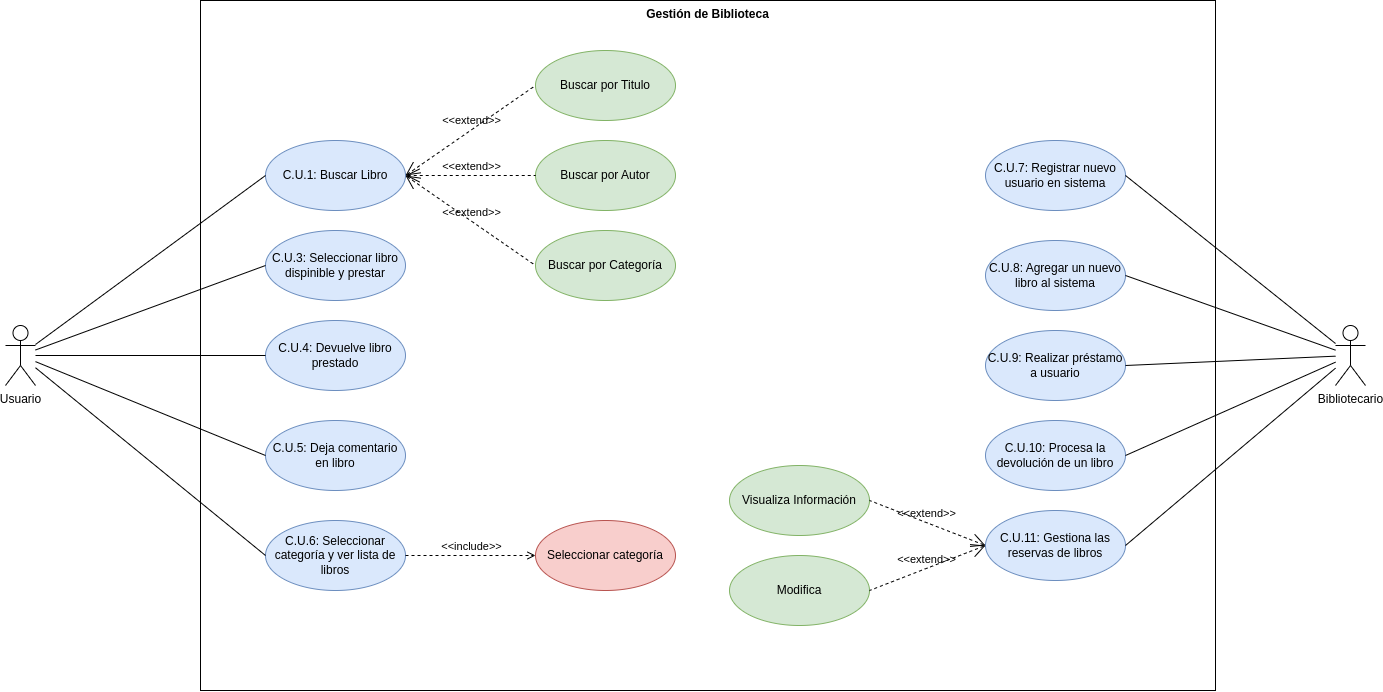

The diagram above was exported from draw.io. Its source (the exported page's mxGraphModel, read from the mxfile embedded in the PNG):
<mxGraphModel dx="3827" dy="1549" grid="1" gridSize="10" guides="1" tooltips="1" connect="1" arrows="1" fold="1" page="1" pageScale="1" pageWidth="827" pageHeight="1169" math="0" shadow="0">
  <root>
    <mxCell id="0" />
    <mxCell id="1" parent="0" />
    <mxCell id="rqhiMFswElO3rEXaBHQ_-25" value="C.U.1: Buscar Libro" style="ellipse;whiteSpace=wrap;html=1;fillColor=#dae8fc;strokeColor=#6c8ebf;" parent="1" vertex="1">
      <mxGeometry x="-7" y="840" width="140" height="70" as="geometry" />
    </mxCell>
    <mxCell id="rqhiMFswElO3rEXaBHQ_-26" value="C.U.3: Seleccionar libro dispinible y prestar" style="ellipse;whiteSpace=wrap;html=1;fillColor=#dae8fc;strokeColor=#6c8ebf;" parent="1" vertex="1">
      <mxGeometry x="-7" y="930" width="140" height="70" as="geometry" />
    </mxCell>
    <mxCell id="rqhiMFswElO3rEXaBHQ_-27" value="C.U.4: Devuelve libro prestado" style="ellipse;whiteSpace=wrap;html=1;fillColor=#dae8fc;strokeColor=#6c8ebf;" parent="1" vertex="1">
      <mxGeometry x="-7" y="1020" width="140" height="70" as="geometry" />
    </mxCell>
    <mxCell id="rqhiMFswElO3rEXaBHQ_-28" value="C.U.5: Deja comentario en libro" style="ellipse;whiteSpace=wrap;html=1;fillColor=#dae8fc;strokeColor=#6c8ebf;" parent="1" vertex="1">
      <mxGeometry x="-7" y="1120" width="140" height="70" as="geometry" />
    </mxCell>
    <mxCell id="rqhiMFswElO3rEXaBHQ_-29" value="C.U.6: Seleccionar categoría y ver lista de libros" style="ellipse;whiteSpace=wrap;html=1;fillColor=#dae8fc;strokeColor=#6c8ebf;" parent="1" vertex="1">
      <mxGeometry x="-7" y="1220" width="140" height="70" as="geometry" />
    </mxCell>
    <mxCell id="rqhiMFswElO3rEXaBHQ_-30" value="C.U.7: Registrar nuevo usuario en sistema" style="ellipse;whiteSpace=wrap;html=1;fillColor=#dae8fc;strokeColor=#6c8ebf;" parent="1" vertex="1">
      <mxGeometry x="713" y="840" width="140" height="70" as="geometry" />
    </mxCell>
    <mxCell id="rqhiMFswElO3rEXaBHQ_-31" value="C.U.8: Agregar un nuevo libro al sistema" style="ellipse;whiteSpace=wrap;html=1;fillColor=#dae8fc;strokeColor=#6c8ebf;" parent="1" vertex="1">
      <mxGeometry x="713" y="940" width="140" height="70" as="geometry" />
    </mxCell>
    <mxCell id="rqhiMFswElO3rEXaBHQ_-32" value="C.U.9: Realizar préstamo a usuario" style="ellipse;whiteSpace=wrap;html=1;fillColor=#dae8fc;strokeColor=#6c8ebf;" parent="1" vertex="1">
      <mxGeometry x="713" y="1030" width="140" height="70" as="geometry" />
    </mxCell>
    <mxCell id="rqhiMFswElO3rEXaBHQ_-33" value="C.U.10: Procesa la devolución de un libro" style="ellipse;whiteSpace=wrap;html=1;fillColor=#dae8fc;strokeColor=#6c8ebf;" parent="1" vertex="1">
      <mxGeometry x="713" y="1120" width="140" height="70" as="geometry" />
    </mxCell>
    <mxCell id="rqhiMFswElO3rEXaBHQ_-34" value="C.U.11: Gestiona las reservas de libros" style="ellipse;whiteSpace=wrap;html=1;fillColor=#dae8fc;strokeColor=#6c8ebf;" parent="1" vertex="1">
      <mxGeometry x="713" y="1210" width="140" height="70" as="geometry" />
    </mxCell>
    <mxCell id="rqhiMFswElO3rEXaBHQ_-38" style="rounded=0;orthogonalLoop=1;jettySize=auto;html=1;entryX=0;entryY=0.5;entryDx=0;entryDy=0;endArrow=none;endFill=0;" parent="1" source="rqhiMFswElO3rEXaBHQ_-35" target="rqhiMFswElO3rEXaBHQ_-25" edge="1">
      <mxGeometry relative="1" as="geometry" />
    </mxCell>
    <mxCell id="rqhiMFswElO3rEXaBHQ_-39" style="rounded=0;orthogonalLoop=1;jettySize=auto;html=1;entryX=0;entryY=0.5;entryDx=0;entryDy=0;endArrow=none;endFill=0;" parent="1" source="rqhiMFswElO3rEXaBHQ_-35" target="rqhiMFswElO3rEXaBHQ_-26" edge="1">
      <mxGeometry relative="1" as="geometry" />
    </mxCell>
    <mxCell id="rqhiMFswElO3rEXaBHQ_-40" style="rounded=0;orthogonalLoop=1;jettySize=auto;html=1;entryX=0;entryY=0.5;entryDx=0;entryDy=0;endArrow=none;endFill=0;" parent="1" source="rqhiMFswElO3rEXaBHQ_-35" target="rqhiMFswElO3rEXaBHQ_-27" edge="1">
      <mxGeometry relative="1" as="geometry" />
    </mxCell>
    <mxCell id="rqhiMFswElO3rEXaBHQ_-41" style="rounded=0;orthogonalLoop=1;jettySize=auto;html=1;entryX=0;entryY=0.5;entryDx=0;entryDy=0;endArrow=none;endFill=0;" parent="1" source="rqhiMFswElO3rEXaBHQ_-35" target="rqhiMFswElO3rEXaBHQ_-28" edge="1">
      <mxGeometry relative="1" as="geometry" />
    </mxCell>
    <mxCell id="rqhiMFswElO3rEXaBHQ_-42" style="rounded=0;orthogonalLoop=1;jettySize=auto;html=1;entryX=0;entryY=0.5;entryDx=0;entryDy=0;endArrow=none;endFill=0;" parent="1" source="rqhiMFswElO3rEXaBHQ_-35" target="rqhiMFswElO3rEXaBHQ_-29" edge="1">
      <mxGeometry relative="1" as="geometry" />
    </mxCell>
    <mxCell id="rqhiMFswElO3rEXaBHQ_-35" value="Usuario" style="shape=umlActor;html=1;verticalLabelPosition=bottom;verticalAlign=top;align=center;" parent="1" vertex="1">
      <mxGeometry x="-267" y="1025" width="30" height="60" as="geometry" />
    </mxCell>
    <mxCell id="rqhiMFswElO3rEXaBHQ_-54" style="rounded=0;orthogonalLoop=1;jettySize=auto;html=1;entryX=1;entryY=0.5;entryDx=0;entryDy=0;endArrow=none;endFill=0;" parent="1" source="rqhiMFswElO3rEXaBHQ_-36" target="rqhiMFswElO3rEXaBHQ_-30" edge="1">
      <mxGeometry relative="1" as="geometry" />
    </mxCell>
    <mxCell id="rqhiMFswElO3rEXaBHQ_-55" style="rounded=0;orthogonalLoop=1;jettySize=auto;html=1;entryX=1;entryY=0.5;entryDx=0;entryDy=0;endArrow=none;endFill=0;" parent="1" source="rqhiMFswElO3rEXaBHQ_-36" target="rqhiMFswElO3rEXaBHQ_-31" edge="1">
      <mxGeometry relative="1" as="geometry" />
    </mxCell>
    <mxCell id="rqhiMFswElO3rEXaBHQ_-56" style="rounded=0;orthogonalLoop=1;jettySize=auto;html=1;entryX=1;entryY=0.5;entryDx=0;entryDy=0;endArrow=none;endFill=0;" parent="1" source="rqhiMFswElO3rEXaBHQ_-36" target="rqhiMFswElO3rEXaBHQ_-32" edge="1">
      <mxGeometry relative="1" as="geometry" />
    </mxCell>
    <mxCell id="rqhiMFswElO3rEXaBHQ_-57" style="rounded=0;orthogonalLoop=1;jettySize=auto;html=1;entryX=1;entryY=0.5;entryDx=0;entryDy=0;endArrow=none;endFill=0;" parent="1" source="rqhiMFswElO3rEXaBHQ_-36" target="rqhiMFswElO3rEXaBHQ_-33" edge="1">
      <mxGeometry relative="1" as="geometry" />
    </mxCell>
    <mxCell id="rqhiMFswElO3rEXaBHQ_-58" style="rounded=0;orthogonalLoop=1;jettySize=auto;html=1;entryX=1;entryY=0.5;entryDx=0;entryDy=0;endArrow=none;endFill=0;" parent="1" source="rqhiMFswElO3rEXaBHQ_-36" target="rqhiMFswElO3rEXaBHQ_-34" edge="1">
      <mxGeometry relative="1" as="geometry" />
    </mxCell>
    <mxCell id="rqhiMFswElO3rEXaBHQ_-36" value="Bibliotecario" style="shape=umlActor;html=1;verticalLabelPosition=bottom;verticalAlign=top;align=center;" parent="1" vertex="1">
      <mxGeometry x="1063" y="1025" width="30" height="60" as="geometry" />
    </mxCell>
    <mxCell id="rqhiMFswElO3rEXaBHQ_-43" value="Buscar por Titulo" style="ellipse;whiteSpace=wrap;html=1;fillColor=#d5e8d4;strokeColor=#82b366;" parent="1" vertex="1">
      <mxGeometry x="263" y="750" width="140" height="70" as="geometry" />
    </mxCell>
    <mxCell id="rqhiMFswElO3rEXaBHQ_-44" value="Buscar por Autor" style="ellipse;whiteSpace=wrap;html=1;fillColor=#d5e8d4;strokeColor=#82b366;" parent="1" vertex="1">
      <mxGeometry x="263" y="840" width="140" height="70" as="geometry" />
    </mxCell>
    <mxCell id="rqhiMFswElO3rEXaBHQ_-45" value="Buscar por Categoría" style="ellipse;whiteSpace=wrap;html=1;fillColor=#d5e8d4;strokeColor=#82b366;" parent="1" vertex="1">
      <mxGeometry x="263" y="930" width="140" height="70" as="geometry" />
    </mxCell>
    <mxCell id="rqhiMFswElO3rEXaBHQ_-46" value="Seleccionar categoría" style="ellipse;whiteSpace=wrap;html=1;fillColor=#f8cecc;strokeColor=#b85450;" parent="1" vertex="1">
      <mxGeometry x="263" y="1220" width="140" height="70" as="geometry" />
    </mxCell>
    <mxCell id="rqhiMFswElO3rEXaBHQ_-50" value="&amp;lt;&amp;lt;extend&amp;gt;&amp;gt;" style="edgeStyle=none;html=1;startArrow=open;endArrow=none;startSize=12;verticalAlign=bottom;dashed=1;labelBackgroundColor=none;rounded=0;entryX=0;entryY=0.5;entryDx=0;entryDy=0;exitX=1;exitY=0.5;exitDx=0;exitDy=0;" parent="1" source="rqhiMFswElO3rEXaBHQ_-25" target="rqhiMFswElO3rEXaBHQ_-43" edge="1">
      <mxGeometry width="160" relative="1" as="geometry">
        <mxPoint x="3" y="620" as="sourcePoint" />
        <mxPoint x="163" y="620" as="targetPoint" />
      </mxGeometry>
    </mxCell>
    <mxCell id="rqhiMFswElO3rEXaBHQ_-51" value="&amp;lt;&amp;lt;include&amp;gt;&amp;gt;" style="edgeStyle=none;html=1;endArrow=open;verticalAlign=bottom;dashed=1;labelBackgroundColor=none;rounded=0;exitX=1;exitY=0.5;exitDx=0;exitDy=0;entryX=0;entryY=0.5;entryDx=0;entryDy=0;" parent="1" source="rqhiMFswElO3rEXaBHQ_-29" target="rqhiMFswElO3rEXaBHQ_-46" edge="1">
      <mxGeometry width="160" relative="1" as="geometry">
        <mxPoint x="113" y="1320" as="sourcePoint" />
        <mxPoint x="273" y="1320" as="targetPoint" />
      </mxGeometry>
    </mxCell>
    <mxCell id="rqhiMFswElO3rEXaBHQ_-52" value="&amp;lt;&amp;lt;extend&amp;gt;&amp;gt;" style="edgeStyle=none;html=1;startArrow=open;endArrow=none;startSize=12;verticalAlign=bottom;dashed=1;labelBackgroundColor=none;rounded=0;entryX=0;entryY=0.5;entryDx=0;entryDy=0;" parent="1" target="rqhiMFswElO3rEXaBHQ_-44" edge="1">
      <mxGeometry width="160" relative="1" as="geometry">
        <mxPoint x="133" y="875" as="sourcePoint" />
        <mxPoint x="273" y="795" as="targetPoint" />
      </mxGeometry>
    </mxCell>
    <mxCell id="rqhiMFswElO3rEXaBHQ_-53" value="&amp;lt;&amp;lt;extend&amp;gt;&amp;gt;" style="edgeStyle=none;html=1;startArrow=open;endArrow=none;startSize=12;verticalAlign=bottom;dashed=1;labelBackgroundColor=none;rounded=0;entryX=0;entryY=0.5;entryDx=0;entryDy=0;exitX=1;exitY=0.5;exitDx=0;exitDy=0;" parent="1" source="rqhiMFswElO3rEXaBHQ_-25" target="rqhiMFswElO3rEXaBHQ_-45" edge="1">
      <mxGeometry width="160" relative="1" as="geometry">
        <mxPoint x="143" y="885" as="sourcePoint" />
        <mxPoint x="273" y="885" as="targetPoint" />
      </mxGeometry>
    </mxCell>
    <mxCell id="rqhiMFswElO3rEXaBHQ_-59" value="Modifica" style="ellipse;whiteSpace=wrap;html=1;fillColor=#d5e8d4;strokeColor=#82b366;" parent="1" vertex="1">
      <mxGeometry x="457" y="1255" width="140" height="70" as="geometry" />
    </mxCell>
    <mxCell id="rqhiMFswElO3rEXaBHQ_-60" value="Visualiza Información" style="ellipse;whiteSpace=wrap;html=1;fillColor=#d5e8d4;strokeColor=#82b366;" parent="1" vertex="1">
      <mxGeometry x="457" y="1165" width="140" height="70" as="geometry" />
    </mxCell>
    <mxCell id="rqhiMFswElO3rEXaBHQ_-62" value="&amp;lt;&amp;lt;extend&amp;gt;&amp;gt;" style="edgeStyle=none;html=1;startArrow=open;endArrow=none;startSize=12;verticalAlign=bottom;dashed=1;labelBackgroundColor=none;rounded=0;entryX=1;entryY=0.5;entryDx=0;entryDy=0;exitX=0;exitY=0.5;exitDx=0;exitDy=0;" parent="1" source="rqhiMFswElO3rEXaBHQ_-34" target="rqhiMFswElO3rEXaBHQ_-60" edge="1">
      <mxGeometry width="160" relative="1" as="geometry">
        <mxPoint x="533" y="1050" as="sourcePoint" />
        <mxPoint x="663" y="1140" as="targetPoint" />
      </mxGeometry>
    </mxCell>
    <mxCell id="rqhiMFswElO3rEXaBHQ_-63" value="&amp;lt;&amp;lt;extend&amp;gt;&amp;gt;" style="edgeStyle=none;html=1;startArrow=open;endArrow=none;startSize=12;verticalAlign=bottom;dashed=1;labelBackgroundColor=none;rounded=0;entryX=1;entryY=0.5;entryDx=0;entryDy=0;exitX=0;exitY=0.5;exitDx=0;exitDy=0;" parent="1" source="rqhiMFswElO3rEXaBHQ_-34" target="rqhiMFswElO3rEXaBHQ_-59" edge="1">
      <mxGeometry width="160" relative="1" as="geometry">
        <mxPoint x="713" y="1240" as="sourcePoint" />
        <mxPoint x="643" y="1220" as="targetPoint" />
      </mxGeometry>
    </mxCell>
    <mxCell id="rqhiMFswElO3rEXaBHQ_-64" value="Gestión de Biblioteca" style="shape=rect;html=1;verticalAlign=top;fontStyle=1;whiteSpace=wrap;align=center;fillColor=none;" parent="1" vertex="1">
      <mxGeometry x="-72" y="700" width="1015" height="690" as="geometry" />
    </mxCell>
  </root>
</mxGraphModel>